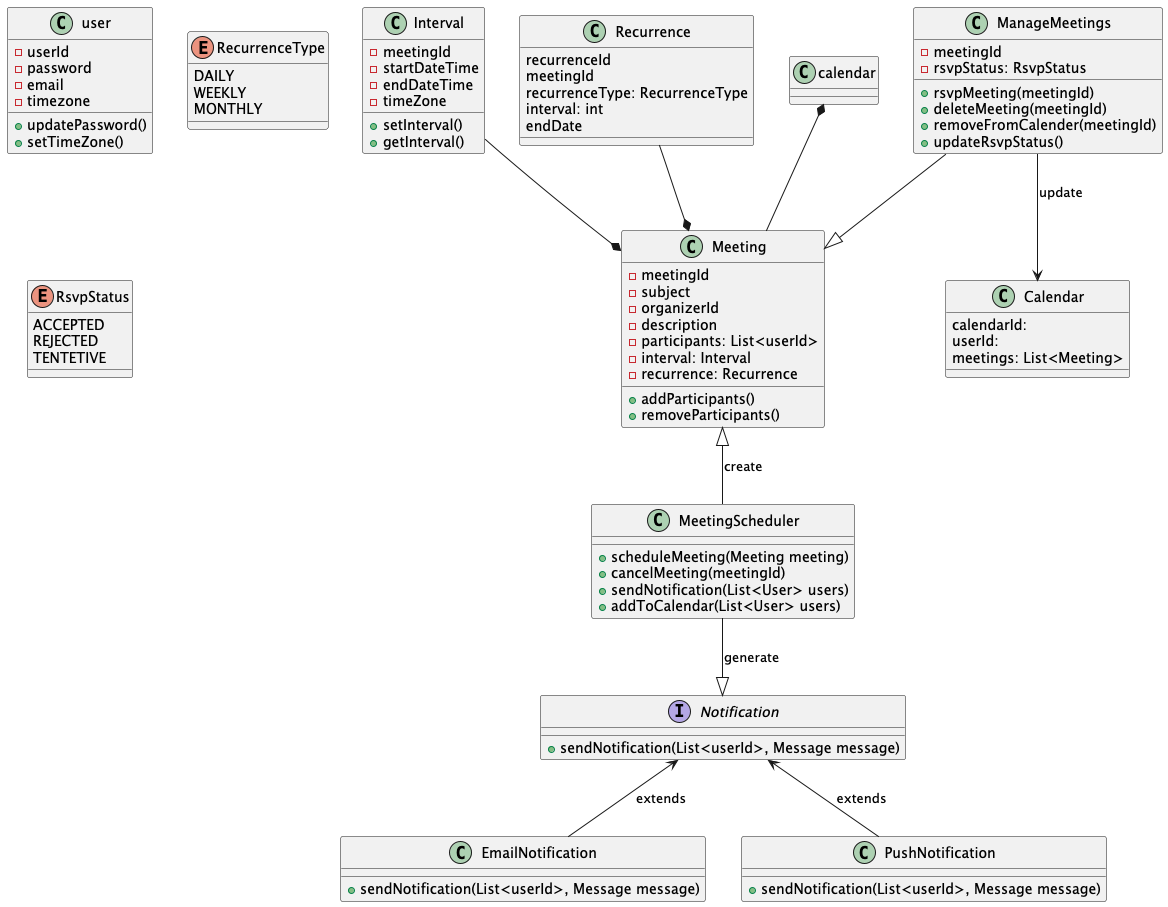

The diagram above was rendered by PlantUML. Its source (embedded in the PNG):
@startuml
'https://plantuml.com/use-case-diagram/salt

class user {
    - userId
    - password
    - email
    - timezone
    + updatePassword()
    + setTimeZone()
}

class Meeting {
    - meetingId
    - subject
    - organizerId
    - description
    - participants: List<userId>
    - interval: Interval
    - recurrence: Recurrence
    + addParticipants()
    + removeParticipants()
}

class Interval {
    - meetingId
    - startDateTime
    - endDateTime
    - timeZone
    + setInterval()
    + getInterval()
}

class Recurrence {
    recurrenceId
    meetingId
    recurrenceType: RecurrenceType
    interval: int
    endDate
}

enum RecurrenceType {
    DAILY
    WEEKLY
    MONTHLY
}

class Calendar {
    calendarId:
    userId:
    meetings: List<Meeting>
}

class MeetingScheduler {
    + scheduleMeeting(Meeting meeting)
    + cancelMeeting(meetingId)
    + sendNotification(List<User> users)
    + addToCalendar(List<User> users)
}

class ManageMeetings {
    - meetingId
    - rsvpStatus: RsvpStatus
    + rsvpMeeting(meetingId)
    + deleteMeeting(meetingId)
    + removeFromCalender(meetingId)
    + updateRsvpStatus()
}

enum RsvpStatus {
    ACCEPTED
    REJECTED
    TENTETIVE
}

interface Notification {
    + sendNotification(List<userId>, Message message)
}

class EmailNotification {
    + sendNotification(List<userId>, Message message)
}

class PushNotification {
    + sendNotification(List<userId>, Message message)
}

Notification <-- PushNotification : extends
Notification <-- EmailNotification : extends

Interval --* Meeting
Recurrence --* Meeting
calendar *-- Meeting
Meeting <|-- MeetingScheduler : create
MeetingScheduler --|> Notification : generate
ManageMeetings --> Calendar : update
ManageMeetings --|> Meeting

@enduml